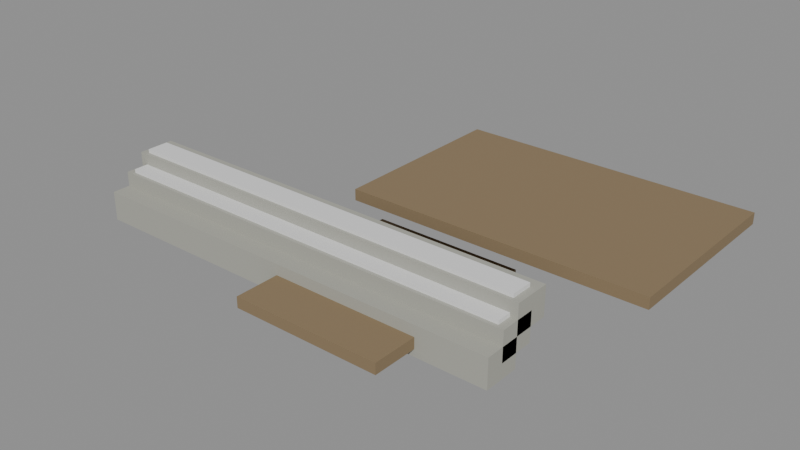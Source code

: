 # Source: e2409_after.blend  (saved by Blender 5.2.44; exported with 4.5.12 LTS)
import bpy
from mathutils import Matrix  # noqa: F401  (used for matrix-valued properties, if any)

bpy.ops.wm.read_factory_settings(use_empty=True)
scene = bpy.context.scene
scene.name = 'Scene'

# ---- materials (node trees are filled in below, after node groups)
mat_cesped = bpy.data.materials.new('Cesped')
mat_hormigon = bpy.data.materials.new('Hormigon')
mat_piedramuro = bpy.data.materials.new('PiedraMuro')
mat_terreno = bpy.data.materials.new('Terreno')

# ---- material node trees
mat_cesped.use_nodes = True; mat_cesped.node_tree.nodes.clear()
_N = mat_cesped.node_tree.nodes; _L = mat_cesped.node_tree.links
n0 = _N.new('ShaderNodeBsdfPrincipled'); n0.name = 'Principled BSDF'; n0.location = (-200, 100)
n0.inputs[0].default_value = (0.25, 0.18, 0.1, 1.0)
n0.inputs[2].default_value = 0.9
n0.inputs[3].default_value = 1.45
n0.inputs[10].default_value = 0.005
n1 = _N.new('ShaderNodeOutputMaterial'); n1.name = 'Material Output'; n1.location = (200, 100)
_L.new(n0.outputs[0], n1.inputs[0])
n1.is_active_output = True
mat_hormigon.use_nodes = True; mat_hormigon.node_tree.nodes.clear()
_N = mat_hormigon.node_tree.nodes; _L = mat_hormigon.node_tree.links
n0 = _N.new('ShaderNodeBsdfPrincipled'); n0.name = 'Principled BSDF'; n0.location = (-200, 100)
n0.inputs[3].default_value = 1.45
n0.inputs[10].default_value = 0.005
n1 = _N.new('ShaderNodeOutputMaterial'); n1.name = 'Material Output'; n1.location = (200, 100)
_L.new(n0.outputs[0], n1.inputs[0])
n1.is_active_output = True
mat_piedramuro.use_nodes = True; mat_piedramuro.node_tree.nodes.clear()
_N = mat_piedramuro.node_tree.nodes; _L = mat_piedramuro.node_tree.links
n0 = _N.new('ShaderNodeBsdfPrincipled'); n0.name = 'Principled BSDF'; n0.location = (-200, 100)
n0.inputs[0].default_value = (0.4, 0.4, 0.35, 1.0)
n0.inputs[2].default_value = 0.8
n0.inputs[10].default_value = 0.005
n1 = _N.new('ShaderNodeOutputMaterial'); n1.name = 'Material Output'; n1.location = (200, 100)
n2 = _N.new('ShaderNodeTexCoord'); n2.name = 'Texture Coordinate'; n2.location = (0, 0)
n3 = _N.new('ShaderNodeTexNoise'); n3.name = 'Noise Texture'; n3.location = (0, 0)
n3.width = 160
n3.inputs[2].default_value = 15.0
n4 = _N.new('ShaderNodeBump'); n4.name = 'Bump'; n4.location = (0, 0)
n4.inputs[0].default_value = 0.3
_L.new(n0.outputs[0], n1.inputs[0])
_L.new(n2.outputs[0], n3.inputs[0])
_L.new(n3.outputs[0], n4.inputs[3])
_L.new(n4.outputs[0], n0.inputs[5])
n1.is_active_output = True
mat_terreno.use_nodes = True; mat_terreno.node_tree.nodes.clear()
_N = mat_terreno.node_tree.nodes; _L = mat_terreno.node_tree.links
n0 = _N.new('ShaderNodeBsdfPrincipled'); n0.name = 'Principled BSDF'; n0.location = (-200, 100)
n0.inputs[3].default_value = 1.45
n0.inputs[10].default_value = 0.005
n1 = _N.new('ShaderNodeOutputMaterial'); n1.name = 'Material Output'; n1.location = (200, 100)
_L.new(n0.outputs[0], n1.inputs[0])
n1.is_active_output = True

# ---- meshes
me_terrenobajo_cuerpo_mesh = bpy.data.meshes.new('TerrenoBajo_Cuerpo_mesh')
me_terrenobajo_cuerpo_mesh.from_pydata([(0.0, 0.0, 0.0), (4.1, 0.0, 0.0), (4.1, 5.0, 0.0), (0.0, 5.0, 0.0), (0.0, 0.0, 0.3), (4.1, 0.0, 0.3), (4.1, 5.0, 0.3), (0.0, 5.0, 0.3)], [], [(0, 1, 2, 3), (4, 5, 6, 7), (0, 1, 5, 4), (1, 2, 6, 5), (2, 3, 7, 6), (3, 0, 4, 7)])
me_terrenobajo_cuerpo_mesh.materials.append(mat_cesped)
me_terrenobajo_cuerpo_mesh.update()
me_terrenoalto_cuerpo_mesh = bpy.data.meshes.new('TerrenoAlto_Cuerpo_mesh')
me_terrenoalto_cuerpo_mesh.from_pydata([(0.0, 0.0, 0.0), (8.0, 0.0, 0.0), (8.0, 5.0, 0.0), (0.0, 5.0, 0.0), (0.0, 0.0, 0.3), (8.0, 0.0, 0.3), (8.0, 5.0, 0.3), (0.0, 5.0, 0.3)], [], [(0, 1, 2, 3), (4, 5, 6, 7), (0, 1, 5, 4), (1, 2, 6, 5), (2, 3, 7, 6), (3, 0, 4, 7)])
me_terrenoalto_cuerpo_mesh.materials.append(mat_cesped)
me_terrenoalto_cuerpo_mesh.update()
me_escaleralateral_huella_1_mesh = bpy.data.meshes.new('EscaleraLateral_Huella_1_mesh')
me_escaleralateral_huella_1_mesh.from_pydata([(0.0, 0.0, 0.0), (0.3, 0.0, 0.0), (0.3, 1.0, 0.0), (0.0, 1.0, 0.0), (0.0, 0.0, 0.03), (0.3, 0.0, 0.03), (0.3, 1.0, 0.03), (0.0, 1.0, 0.03)], [], [(0, 1, 2, 3), (4, 5, 6, 7), (0, 1, 5, 4), (1, 2, 6, 5), (2, 3, 7, 6), (3, 0, 4, 7)])
me_escaleralateral_huella_1_mesh.materials.append(mat_hormigon)
me_escaleralateral_huella_1_mesh.update()
me_escaleralateral_ch_1_mesh = bpy.data.meshes.new('EscaleraLateral_CH_1_mesh')
me_escaleralateral_ch_1_mesh.from_pydata([(0.0, 0.0, 0.0), (0.03, 0.0, 0.0), (0.03, 1.0, 0.0), (0.0, 1.0, 0.0), (0.0, 0.0, 0.2), (0.03, 0.0, 0.2), (0.03, 1.0, 0.2), (0.0, 1.0, 0.2)], [], [(0, 1, 2, 3), (4, 5, 6, 7), (0, 1, 5, 4), (1, 2, 6, 5), (2, 3, 7, 6), (3, 0, 4, 7)])
me_escaleralateral_ch_1_mesh.materials.append(mat_hormigon)
me_escaleralateral_ch_1_mesh.update()
me_escaleralateral_huella_2_mesh = bpy.data.meshes.new('EscaleraLateral_Huella_2_mesh')
me_escaleralateral_huella_2_mesh.from_pydata([(0.0, 0.0, 0.0), (0.3, 0.0, 0.0), (0.3, 1.0, 0.0), (0.0, 1.0, 0.0), (0.0, 0.0, 0.03), (0.3, 0.0, 0.03), (0.3, 1.0, 0.03), (0.0, 1.0, 0.03)], [], [(0, 1, 2, 3), (4, 5, 6, 7), (0, 1, 5, 4), (1, 2, 6, 5), (2, 3, 7, 6), (3, 0, 4, 7)])
me_escaleralateral_huella_2_mesh.materials.append(mat_hormigon)
me_escaleralateral_huella_2_mesh.update()
me_escaleralateral_ch_2_mesh = bpy.data.meshes.new('EscaleraLateral_CH_2_mesh')
me_escaleralateral_ch_2_mesh.from_pydata([(0.0, 0.0, 0.0), (0.03, 0.0, 0.0), (0.03, 1.0, 0.0), (0.0, 1.0, 0.0), (0.0, 0.0, 0.2), (0.03, 0.0, 0.2), (0.03, 1.0, 0.2), (0.0, 1.0, 0.2)], [], [(0, 1, 2, 3), (4, 5, 6, 7), (0, 1, 5, 4), (1, 2, 6, 5), (2, 3, 7, 6), (3, 0, 4, 7)])
me_escaleralateral_ch_2_mesh.materials.append(mat_hormigon)
me_escaleralateral_ch_2_mesh.update()
me_escaleralateral_huella_3_mesh = bpy.data.meshes.new('EscaleraLateral_Huella_3_mesh')
me_escaleralateral_huella_3_mesh.from_pydata([(0.0, 0.0, 0.0), (0.3, 0.0, 0.0), (0.3, 1.0, 0.0), (0.0, 1.0, 0.0), (0.0, 0.0, 0.03), (0.3, 0.0, 0.03), (0.3, 1.0, 0.03), (0.0, 1.0, 0.03)], [], [(0, 1, 2, 3), (4, 5, 6, 7), (0, 1, 5, 4), (1, 2, 6, 5), (2, 3, 7, 6), (3, 0, 4, 7)])
me_escaleralateral_huella_3_mesh.materials.append(mat_hormigon)
me_escaleralateral_huella_3_mesh.update()
me_escaleralateral_ch_3_mesh = bpy.data.meshes.new('EscaleraLateral_CH_3_mesh')
me_escaleralateral_ch_3_mesh.from_pydata([(0.0, 0.0, 0.0), (0.03, 0.0, 0.0), (0.03, 1.0, 0.0), (0.0, 1.0, 0.0), (0.0, 0.0, 0.2), (0.03, 0.0, 0.2), (0.03, 1.0, 0.2), (0.0, 1.0, 0.2)], [], [(0, 1, 2, 3), (4, 5, 6, 7), (0, 1, 5, 4), (1, 2, 6, 5), (2, 3, 7, 6), (3, 0, 4, 7)])
me_escaleralateral_ch_3_mesh.materials.append(mat_hormigon)
me_escaleralateral_ch_3_mesh.update()
me_escaleralateral_huella_4_mesh = bpy.data.meshes.new('EscaleraLateral_Huella_4_mesh')
me_escaleralateral_huella_4_mesh.from_pydata([(0.0, 0.0, 0.0), (0.3, 0.0, 0.0), (0.3, 1.0, 0.0), (0.0, 1.0, 0.0), (0.0, 0.0, 0.03), (0.3, 0.0, 0.03), (0.3, 1.0, 0.03), (0.0, 1.0, 0.03)], [], [(0, 1, 2, 3), (4, 5, 6, 7), (0, 1, 5, 4), (1, 2, 6, 5), (2, 3, 7, 6), (3, 0, 4, 7)])
me_escaleralateral_huella_4_mesh.materials.append(mat_hormigon)
me_escaleralateral_huella_4_mesh.update()
me_escaleralateral_ch_4_mesh = bpy.data.meshes.new('EscaleraLateral_CH_4_mesh')
me_escaleralateral_ch_4_mesh.from_pydata([(0.0, 0.0, 0.0), (0.03, 0.0, 0.0), (0.03, 1.0, 0.0), (0.0, 1.0, 0.0), (0.0, 0.0, 0.2), (0.03, 0.0, 0.2), (0.03, 1.0, 0.2), (0.0, 1.0, 0.2)], [], [(0, 1, 2, 3), (4, 5, 6, 7), (0, 1, 5, 4), (1, 2, 6, 5), (2, 3, 7, 6), (3, 0, 4, 7)])
me_escaleralateral_ch_4_mesh.materials.append(mat_hormigon)
me_escaleralateral_ch_4_mesh.update()
me_escaleralateral_huella_5_mesh = bpy.data.meshes.new('EscaleraLateral_Huella_5_mesh')
me_escaleralateral_huella_5_mesh.from_pydata([(0.0, 0.0, 0.0), (0.3, 0.0, 0.0), (0.3, 1.0, 0.0), (0.0, 1.0, 0.0), (0.0, 0.0, 0.03), (0.3, 0.0, 0.03), (0.3, 1.0, 0.03), (0.0, 1.0, 0.03)], [], [(0, 1, 2, 3), (4, 5, 6, 7), (0, 1, 5, 4), (1, 2, 6, 5), (2, 3, 7, 6), (3, 0, 4, 7)])
me_escaleralateral_huella_5_mesh.materials.append(mat_hormigon)
me_escaleralateral_huella_5_mesh.update()
me_escaleralateral_ch_5_mesh = bpy.data.meshes.new('EscaleraLateral_CH_5_mesh')
me_escaleralateral_ch_5_mesh.from_pydata([(0.0, 0.0, 0.0), (0.03, 0.0, 0.0), (0.03, 1.0, 0.0), (0.0, 1.0, 0.0), (0.0, 0.0, 0.2), (0.03, 0.0, 0.2), (0.03, 1.0, 0.2), (0.0, 1.0, 0.2)], [], [(0, 1, 2, 3), (4, 5, 6, 7), (0, 1, 5, 4), (1, 2, 6, 5), (2, 3, 7, 6), (3, 0, 4, 7)])
me_escaleralateral_ch_5_mesh.materials.append(mat_hormigon)
me_escaleralateral_ch_5_mesh.update()
me_escaleralateral_huella_6_mesh = bpy.data.meshes.new('EscaleraLateral_Huella_6_mesh')
me_escaleralateral_huella_6_mesh.from_pydata([(0.0, 0.0, 0.0), (0.3, 0.0, 0.0), (0.3, 1.0, 0.0), (0.0, 1.0, 0.0), (0.0, 0.0, 0.03), (0.3, 0.0, 0.03), (0.3, 1.0, 0.03), (0.0, 1.0, 0.03)], [], [(0, 1, 2, 3), (4, 5, 6, 7), (0, 1, 5, 4), (1, 2, 6, 5), (2, 3, 7, 6), (3, 0, 4, 7)])
me_escaleralateral_huella_6_mesh.materials.append(mat_hormigon)
me_escaleralateral_huella_6_mesh.update()
me_escaleralateral_ch_6_mesh = bpy.data.meshes.new('EscaleraLateral_CH_6_mesh')
me_escaleralateral_ch_6_mesh.from_pydata([(0.0, 0.0, 0.0), (0.03, 0.0, 0.0), (0.03, 1.0, 0.0), (0.0, 1.0, 0.0), (0.0, 0.0, 0.2), (0.03, 0.0, 0.2), (0.03, 1.0, 0.2), (0.0, 1.0, 0.2)], [], [(0, 1, 2, 3), (4, 5, 6, 7), (0, 1, 5, 4), (1, 2, 6, 5), (2, 3, 7, 6), (3, 0, 4, 7)])
me_escaleralateral_ch_6_mesh.materials.append(mat_hormigon)
me_escaleralateral_ch_6_mesh.update()
me_escaleralateral_zanca_mesh = bpy.data.meshes.new('EscaleraLateral_Zanca_mesh')
me_escaleralateral_zanca_mesh.from_pydata([(0.0, 0.0, 0.0), (1.8, 0.0, 1.0), (1.8, 0.0, 1.2), (0.0, 0.0, 0.2), (0.0, 0.15, 0.0), (1.8, 0.15, 1.0), (1.8, 0.15, 1.2), (0.0, 0.15, 0.2)], [], [(0, 3, 2, 1), (4, 5, 6, 7), (0, 1, 5, 4), (1, 2, 6, 5), (3, 0, 4, 7), (2, 3, 7, 6)])
me_escaleralateral_zanca_mesh.materials.append(mat_hormigon)
me_escaleralateral_zanca_mesh.update()
me_escaleralateral_zanca_mesh_001 = bpy.data.meshes.new('EscaleraLateral_Zanca_mesh.001')
me_escaleralateral_zanca_mesh_001.from_pydata([(0.0, 0.0, 0.0), (1.8, 0.0, 1.0), (1.8, 0.0, 1.2), (0.0, 0.0, 0.2), (0.0, 0.15, 0.0), (1.8, 0.15, 1.0), (1.8, 0.15, 1.2), (0.0, 0.15, 0.2)], [], [(0, 3, 2, 1), (4, 5, 6, 7), (1, 2, 6, 5), (3, 0, 4, 7), (2, 3, 7, 6), (0, 1, 5, 4)])
me_escaleralateral_zanca_mesh_001.materials.append(mat_hormigon)
me_escaleralateral_zanca_mesh_001.update()
me_cube = bpy.data.meshes.new('Cube')
me_cube.from_pydata([(-1.0, -1.0, -1.0), (-1.0, -1.0, 1.0), (-1.0, 1.0, -1.0), (-1.0, 1.0, 1.0), (1.0, -1.0, -1.0), (1.0, -1.0, 1.0), (1.0, 1.0, -1.0), (1.0, 1.0, 1.0)], [], [(0, 1, 3, 2), (2, 3, 7, 6), (6, 7, 5, 4), (4, 5, 1, 0), (2, 6, 4, 0), (7, 3, 1, 5)])
_uv = me_cube.uv_layers.new(name='UVMap')
_uv.uv.foreach_set('vector', [0.375, 0.0, 0.625, 0.0, 0.625, 0.25, 0.375, 0.25, 0.375, 0.25, 0.625, 0.25, 0.625, 0.5, 0.375, 0.5, 0.375, 0.5, 0.625, 0.5, 0.625, 0.75, 0.375, 0.75, 0.375, 0.75, 0.625, 0.75, 0.625, 1.0, 0.375, 1.0, 0.125, 0.5, 0.375, 0.5, 0.375, 0.75, 0.125, 0.75, 0.625, 0.5, 0.875, 0.5, 0.875, 0.75, 0.625, 0.75])
me_cube.materials.append(mat_piedramuro)
me_cube.update()
me_cube_001 = bpy.data.meshes.new('Cube.001')
me_cube_001.from_pydata([(-1.0, -1.0, -1.0), (-1.0, -1.0, 1.0), (-1.0, 1.0, -1.0), (-1.0, 1.0, 1.0), (1.0, -1.0, -1.0), (1.0, -1.0, 1.0), (1.0, 1.0, -1.0), (1.0, 1.0, 1.0)], [], [(0, 1, 3, 2), (2, 3, 7, 6), (6, 7, 5, 4), (4, 5, 1, 0), (2, 6, 4, 0), (7, 3, 1, 5)])
_uv = me_cube_001.uv_layers.new(name='UVMap')
_uv.uv.foreach_set('vector', [0.375, 0.0, 0.625, 0.0, 0.625, 0.25, 0.375, 0.25, 0.375, 0.25, 0.625, 0.25, 0.625, 0.5, 0.375, 0.5, 0.375, 0.5, 0.625, 0.5, 0.625, 0.75, 0.375, 0.75, 0.375, 0.75, 0.625, 0.75, 0.625, 1.0, 0.375, 1.0, 0.125, 0.5, 0.375, 0.5, 0.375, 0.75, 0.125, 0.75, 0.625, 0.5, 0.875, 0.5, 0.875, 0.75, 0.625, 0.75])
me_cube_001.materials.append(mat_piedramuro)
me_cube_001.update()
me_cube_002 = bpy.data.meshes.new('Cube.002')
me_cube_002.from_pydata([(-1.0, -1.0, -1.0), (-1.0, -1.0, 1.0), (-1.0, 1.0, -1.0), (-1.0, 1.0, 1.0), (1.0, -1.0, -1.0), (1.0, -1.0, 1.0), (1.0, 1.0, -1.0), (1.0, 1.0, 1.0)], [], [(0, 1, 3, 2), (2, 3, 7, 6), (6, 7, 5, 4), (4, 5, 1, 0), (2, 6, 4, 0), (7, 3, 1, 5)])
_uv = me_cube_002.uv_layers.new(name='UVMap')
_uv.uv.foreach_set('vector', [0.375, 0.0, 0.625, 0.0, 0.625, 0.25, 0.375, 0.25, 0.375, 0.25, 0.625, 0.25, 0.625, 0.5, 0.375, 0.5, 0.375, 0.5, 0.625, 0.5, 0.625, 0.75, 0.375, 0.75, 0.375, 0.75, 0.625, 0.75, 0.625, 1.0, 0.375, 1.0, 0.125, 0.5, 0.375, 0.5, 0.375, 0.75, 0.125, 0.75, 0.625, 0.5, 0.875, 0.5, 0.875, 0.75, 0.625, 0.75])
me_cube_002.materials.append(mat_terreno)
me_cube_002.update()
me_cube_003 = bpy.data.meshes.new('Cube.003')
me_cube_003.from_pydata([(-1.0, -1.0, -1.0), (-1.0, -1.0, 1.0), (-1.0, 1.0, -1.0), (-1.0, 1.0, 1.0), (1.0, -1.0, -1.0), (1.0, -1.0, 1.0), (1.0, 1.0, -1.0), (1.0, 1.0, 1.0)], [], [(0, 1, 3, 2), (2, 3, 7, 6), (6, 7, 5, 4), (4, 5, 1, 0), (2, 6, 4, 0), (7, 3, 1, 5)])
_uv = me_cube_003.uv_layers.new(name='UVMap')
_uv.uv.foreach_set('vector', [0.375, 0.0, 0.625, 0.0, 0.625, 0.25, 0.375, 0.25, 0.375, 0.25, 0.625, 0.25, 0.625, 0.5, 0.375, 0.5, 0.375, 0.5, 0.625, 0.5, 0.625, 0.75, 0.375, 0.75, 0.375, 0.75, 0.625, 0.75, 0.625, 1.0, 0.375, 1.0, 0.125, 0.5, 0.375, 0.5, 0.375, 0.75, 0.125, 0.75, 0.625, 0.5, 0.875, 0.5, 0.875, 0.75, 0.625, 0.75])
me_cube_003.materials.append(mat_piedramuro)
me_cube_003.update()
me_cube_004 = bpy.data.meshes.new('Cube.004')
me_cube_004.from_pydata([(-1.0, -1.0, -1.0), (-1.0, -1.0, 1.0), (-1.0, 1.0, -1.0), (-1.0, 1.0, 1.0), (1.0, -1.0, -1.0), (1.0, -1.0, 1.0), (1.0, 1.0, -1.0), (1.0, 1.0, 1.0)], [], [(0, 1, 3, 2), (2, 3, 7, 6), (6, 7, 5, 4), (4, 5, 1, 0), (2, 6, 4, 0), (7, 3, 1, 5)])
_uv = me_cube_004.uv_layers.new(name='UVMap')
_uv.uv.foreach_set('vector', [0.375, 0.0, 0.625, 0.0, 0.625, 0.25, 0.375, 0.25, 0.375, 0.25, 0.625, 0.25, 0.625, 0.5, 0.375, 0.5, 0.375, 0.5, 0.625, 0.5, 0.625, 0.75, 0.375, 0.75, 0.375, 0.75, 0.625, 0.75, 0.625, 1.0, 0.375, 1.0, 0.125, 0.5, 0.375, 0.5, 0.375, 0.75, 0.125, 0.75, 0.625, 0.5, 0.875, 0.5, 0.875, 0.75, 0.625, 0.75])
me_cube_004.materials.append(mat_terreno)
me_cube_004.update()

# ---- objects
ob_terrenobajo = bpy.data.objects.new('TerrenoBajo', None)
ob_terrenobajo_cuerpo = bpy.data.objects.new('TerrenoBajo_Cuerpo', me_terrenobajo_cuerpo_mesh)
ob_terrenoalto = bpy.data.objects.new('TerrenoAlto', None)
ob_terrenoalto_cuerpo = bpy.data.objects.new('TerrenoAlto_Cuerpo', me_terrenoalto_cuerpo_mesh)
ob_escaleralateral = bpy.data.objects.new('EscaleraLateral', None)
ob_escaleralateral_huella_1 = bpy.data.objects.new('EscaleraLateral_Huella_1', me_escaleralateral_huella_1_mesh)
ob_escaleralateral_ch_1 = bpy.data.objects.new('EscaleraLateral_CH_1', me_escaleralateral_ch_1_mesh)
ob_escaleralateral_huella_2 = bpy.data.objects.new('EscaleraLateral_Huella_2', me_escaleralateral_huella_2_mesh)
ob_escaleralateral_ch_2 = bpy.data.objects.new('EscaleraLateral_CH_2', me_escaleralateral_ch_2_mesh)
ob_escaleralateral_huella_3 = bpy.data.objects.new('EscaleraLateral_Huella_3', me_escaleralateral_huella_3_mesh)
ob_escaleralateral_ch_3 = bpy.data.objects.new('EscaleraLateral_CH_3', me_escaleralateral_ch_3_mesh)
ob_escaleralateral_huella_4 = bpy.data.objects.new('EscaleraLateral_Huella_4', me_escaleralateral_huella_4_mesh)
ob_escaleralateral_ch_4 = bpy.data.objects.new('EscaleraLateral_CH_4', me_escaleralateral_ch_4_mesh)
ob_escaleralateral_huella_5 = bpy.data.objects.new('EscaleraLateral_Huella_5', me_escaleralateral_huella_5_mesh)
ob_escaleralateral_ch_5 = bpy.data.objects.new('EscaleraLateral_CH_5', me_escaleralateral_ch_5_mesh)
ob_escaleralateral_huella_6 = bpy.data.objects.new('EscaleraLateral_Huella_6', me_escaleralateral_huella_6_mesh)
ob_escaleralateral_ch_6 = bpy.data.objects.new('EscaleraLateral_CH_6', me_escaleralateral_ch_6_mesh)
ob_escaleralateral_zanca_0 = bpy.data.objects.new('EscaleraLateral_Zanca_0', me_escaleralateral_zanca_mesh)
ob_escaleralateral_zanca_1 = bpy.data.objects.new('EscaleraLateral_Zanca_1', me_escaleralateral_zanca_mesh_001)
ob_muronivel_0 = bpy.data.objects.new('MuroNivel_0', me_cube)
ob_muronivel_1 = bpy.data.objects.new('MuroNivel_1', me_cube_001)
ob_tierrajardinera_1 = bpy.data.objects.new('TierraJardinera_1', me_cube_002)
ob_muronivel_2 = bpy.data.objects.new('MuroNivel_2', me_cube_003)
ob_tierrajardinera_2 = bpy.data.objects.new('TierraJardinera_2', me_cube_004)

# ---- transforms, parenting, visibility, modifiers, constraints
ob_terrenobajo.location = (0.0, 0.0, 0.0)
ob_terrenobajo.empty_display_type = 'ARROWS'
ob_terrenobajo_cuerpo.parent = ob_terrenobajo
ob_terrenobajo_cuerpo.location = (0.0, 0.0, 0.0)
ob_terrenoalto.location = (0.0, 4.0, 1.2)
ob_terrenoalto.empty_display_type = 'ARROWS'
ob_terrenoalto_cuerpo.parent = ob_terrenoalto
ob_terrenoalto_cuerpo.location = (0.0, 0.0, 0.0)
ob_escaleralateral.location = (-3.5, 1.5, 0.0)
ob_escaleralateral.rotation_euler = (0.0, 0.0, 1.571)
ob_escaleralateral.empty_display_type = 'ARROWS'
ob_escaleralateral_huella_1.parent = ob_escaleralateral
ob_escaleralateral_huella_1.location = (0.0, 0.15, 0.17)
ob_escaleralateral_ch_1.parent = ob_escaleralateral
ob_escaleralateral_ch_1.location = (0.0, 0.15, 0.0)
ob_escaleralateral_huella_2.parent = ob_escaleralateral
ob_escaleralateral_huella_2.location = (0.3, 0.15, 0.37)
ob_escaleralateral_ch_2.parent = ob_escaleralateral
ob_escaleralateral_ch_2.location = (0.3, 0.15, 0.2)
ob_escaleralateral_huella_3.parent = ob_escaleralateral
ob_escaleralateral_huella_3.location = (0.6, 0.15, 0.57)
ob_escaleralateral_ch_3.parent = ob_escaleralateral
ob_escaleralateral_ch_3.location = (0.6, 0.15, 0.4)
ob_escaleralateral_huella_4.parent = ob_escaleralateral
ob_escaleralateral_huella_4.location = (0.9, 0.15, 0.77)
ob_escaleralateral_ch_4.parent = ob_escaleralateral
ob_escaleralateral_ch_4.location = (0.9, 0.15, 0.6)
ob_escaleralateral_huella_5.parent = ob_escaleralateral
ob_escaleralateral_huella_5.location = (1.2, 0.15, 0.97)
ob_escaleralateral_ch_5.parent = ob_escaleralateral
ob_escaleralateral_ch_5.location = (1.2, 0.15, 0.8)
ob_escaleralateral_huella_6.parent = ob_escaleralateral
ob_escaleralateral_huella_6.location = (1.5, 0.15, 1.17)
ob_escaleralateral_ch_6.parent = ob_escaleralateral
ob_escaleralateral_ch_6.location = (1.5, 0.15, 1.0)
ob_escaleralateral_zanca_0.parent = ob_escaleralateral
ob_escaleralateral_zanca_0.location = (0.0, 0.0, 0.0)
ob_escaleralateral_zanca_1.parent = ob_escaleralateral
ob_escaleralateral_zanca_1.location = (0.0, 1.15, 0.0)
ob_muronivel_0.location = (0.0, 1.75, 0.2)
ob_muronivel_0.scale = (6.0, 0.5, 0.4)
ob_muronivel_1.location = (0.0, 2.25, 0.6)
ob_muronivel_1.scale = (6.0, 0.5, 0.4)
ob_tierrajardinera_1.location = (0.0, 2.15, 0.9)
ob_tierrajardinera_1.scale = (5.8, 0.3, 0.2)
ob_muronivel_2.location = (0.0, 2.75, 1.0)
ob_muronivel_2.scale = (6.0, 0.5, 0.4)
ob_tierrajardinera_2.location = (0.0, 2.65, 1.3)
ob_tierrajardinera_2.scale = (5.8, 0.3, 0.2)

# ---- collection membership
scene.collection.objects.link(ob_terrenobajo)
scene.collection.objects.link(ob_terrenobajo_cuerpo)
scene.collection.objects.link(ob_terrenoalto)
scene.collection.objects.link(ob_terrenoalto_cuerpo)
scene.collection.objects.link(ob_escaleralateral)
scene.collection.objects.link(ob_escaleralateral_huella_1)
scene.collection.objects.link(ob_escaleralateral_ch_1)
scene.collection.objects.link(ob_escaleralateral_huella_2)
scene.collection.objects.link(ob_escaleralateral_ch_2)
scene.collection.objects.link(ob_escaleralateral_huella_3)
scene.collection.objects.link(ob_escaleralateral_ch_3)
scene.collection.objects.link(ob_escaleralateral_huella_4)
scene.collection.objects.link(ob_escaleralateral_ch_4)
scene.collection.objects.link(ob_escaleralateral_huella_5)
scene.collection.objects.link(ob_escaleralateral_ch_5)
scene.collection.objects.link(ob_escaleralateral_huella_6)
scene.collection.objects.link(ob_escaleralateral_ch_6)
scene.collection.objects.link(ob_escaleralateral_zanca_0)
scene.collection.objects.link(ob_escaleralateral_zanca_1)
scene.collection.objects.link(ob_muronivel_0)
scene.collection.objects.link(ob_muronivel_1)
scene.collection.objects.link(ob_tierrajardinera_1)
scene.collection.objects.link(ob_muronivel_2)
scene.collection.objects.link(ob_tierrajardinera_2)

# ---- scene / render settings (as saved in the file)
scene.frame_start = 1; scene.frame_end = 250; scene.frame_set(1)
scene.render.engine = 'BLENDER_EEVEE_NEXT'
scene.render.bake_bias = 0.0
scene.render.bake_samples = 0
scene.render.compositor_device = 'GPU'
scene.eevee.use_volume_custom_range = False
scene.eevee.fast_gi_thickness_near = 0.1
scene.eevee.fast_gi_thickness_far = 0.0
scene.eevee.ray_tracing_options.screen_trace_thickness = 0.1
bpy.context.view_layer.update()

# ---- added for rendering (the .blend has no active camera and no usable light): camera, sun + grey world if the file has none
cam_auto = bpy.data.cameras.new('AutoCamera')
cam_auto.lens = 50.0
cam_auto.sensor_width = 36.0
cam_auto.clip_end = 1000.0
ob_auto_camera = bpy.data.objects.new('AutoCamera', cam_auto)
scene.collection.objects.link(ob_auto_camera)
ob_auto_camera.location = (16.4789, -14.0747, 13.0331)
ob_auto_camera.rotation_euler = (1.09748, -7.21219e-08, 0.694738)
scene.camera = ob_auto_camera
light_auto_sun = bpy.data.lights.new('AutoSun', 'SUN')
light_auto_sun.energy = 3.0
light_auto_sun.angle = 0.0523599
ob_auto_sun = bpy.data.objects.new('AutoSun', light_auto_sun)
scene.collection.objects.link(ob_auto_sun)
ob_auto_sun.rotation_euler = (0.872665, 0.174533, 0.523599)
if scene.world is None:
    world_auto = bpy.data.worlds.new('AutoWorld')
    world_auto.color = (0.3, 0.3, 0.3)
    scene.world = world_auto
bpy.context.view_layer.update()
